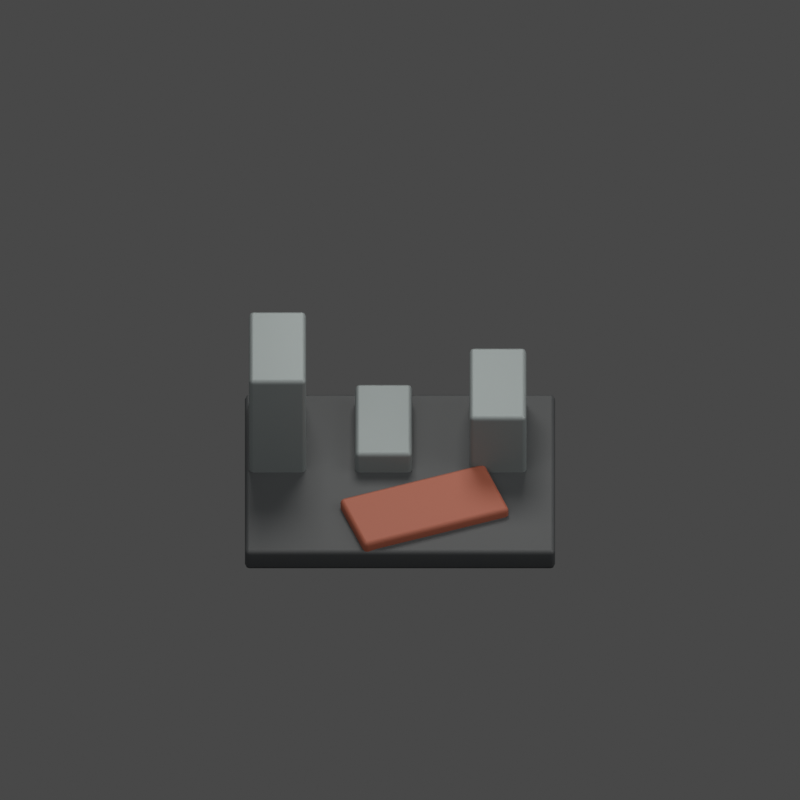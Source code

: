 # Source: ruin.blend  (saved by Blender 5.2.45; exported with 4.5.12 LTS)
import bpy
from mathutils import Matrix  # noqa: F401  (used for matrix-valued properties, if any)

bpy.ops.wm.read_factory_settings(use_empty=True)
scene = bpy.context.scene
scene.name = 'Directorate - ruin'

# ---- materials (node trees are filled in below, after node groups)
mat_graphite_machinery = bpy.data.materials.new('Graphite machinery')
mat_structural_iron = bpy.data.materials.new('Structural iron')
mat_oxide_insulation = bpy.data.materials.new('Oxide insulation')

# ---- material node trees
mat_graphite_machinery.use_nodes = True; mat_graphite_machinery.node_tree.nodes.clear()
_N = mat_graphite_machinery.node_tree.nodes; _L = mat_graphite_machinery.node_tree.links
n0 = _N.new('ShaderNodeBsdfPrincipled'); n0.name = 'Principled BSDF'; n0.location = (-200, 100)
n0.inputs[0].default_value = (0.045, 0.05, 0.055, 1.0)
n0.inputs[1].default_value = 0.3
n0.inputs[2].default_value = 0.65
n0.inputs[10].default_value = 0.005
n0.inputs[27].default_value = (0.045, 0.05, 0.055, 1.0)
n1 = _N.new('ShaderNodeOutputMaterial'); n1.name = 'Material Output'; n1.location = (200, 100)
_L.new(n0.outputs[0], n1.inputs[0])
n1.is_active_output = True
mat_structural_iron.use_nodes = True; mat_structural_iron.node_tree.nodes.clear()
_N = mat_structural_iron.node_tree.nodes; _L = mat_structural_iron.node_tree.links
n0 = _N.new('ShaderNodeBsdfPrincipled'); n0.name = 'Principled BSDF'; n0.location = (-200, 100)
n0.inputs[0].default_value = (0.2, 0.23, 0.24, 1.0)
n0.inputs[1].default_value = 0.5
n0.inputs[2].default_value = 0.65
n0.inputs[10].default_value = 0.005
n0.inputs[27].default_value = (0.2, 0.23, 0.24, 1.0)
n1 = _N.new('ShaderNodeOutputMaterial'); n1.name = 'Material Output'; n1.location = (200, 100)
_L.new(n0.outputs[0], n1.inputs[0])
n1.is_active_output = True
mat_oxide_insulation.use_nodes = True; mat_oxide_insulation.node_tree.nodes.clear()
_N = mat_oxide_insulation.node_tree.nodes; _L = mat_oxide_insulation.node_tree.links
n0 = _N.new('ShaderNodeBsdfPrincipled'); n0.name = 'Principled BSDF'; n0.location = (-200, 100)
n0.inputs[0].default_value = (0.25, 0.065, 0.035, 1.0)
n0.inputs[2].default_value = 0.65
n0.inputs[10].default_value = 0.005
n0.inputs[27].default_value = (0.25, 0.065, 0.035, 1.0)
n1 = _N.new('ShaderNodeOutputMaterial'); n1.name = 'Material Output'; n1.location = (200, 100)
_L.new(n0.outputs[0], n1.inputs[0])
n1.is_active_output = True

# ---- world
world_ruin_studio = bpy.data.worlds.new('ruin studio'); scene.world = world_ruin_studio
world_ruin_studio.use_nodes = True; world_ruin_studio.node_tree.nodes.clear()
_N = world_ruin_studio.node_tree.nodes; _L = world_ruin_studio.node_tree.links
n0 = _N.new('ShaderNodeBackground'); n0.name = 'Background'; n0.location = (-200, 100)
n0.inputs[0].default_value = (0.3, 0.3, 0.3, 1.0)
n0.inputs[1].default_value = 0.35
n1 = _N.new('ShaderNodeOutputWorld'); n1.name = 'World Output'; n1.location = (200, 100)
_L.new(n0.outputs[0], n1.inputs[0])
n1.is_active_output = True

# ---- cameras
cam_camera_002 = bpy.data.cameras.new('Camera.002')
cam_camera_002.type = 'ORTHO'
cam_camera_002.ortho_scale = 9.8

# ---- lights
light_area_003 = bpy.data.lights.new('Area.003', 'AREA')
light_area_003.color = (1.0, 0.96, 0.9)
light_area_003.energy = 1800.0
light_area_003.size = 10.0
light_area_003.size_y = 1.0
light_area_004 = bpy.data.lights.new('Area.004', 'AREA')
light_area_004.color = (1.0, 0.96, 0.9)
light_area_004.energy = 1170.0
light_area_004.size = 8.0
light_area_004.size_y = 1.0
light_area_005 = bpy.data.lights.new('Area.005', 'AREA')
light_area_005.color = (1.0, 0.96, 0.9)
light_area_005.energy = 2160.0
light_area_005.size = 6.0
light_area_005.size_y = 1.0

# ---- meshes
me_cube_003 = bpy.data.meshes.new('Cube.003')
me_cube_003.from_pydata([(-1.9, -1.45, -0.15), (-1.9, -1.45, 0.15), (-1.9, 1.45, -0.15), (-1.9, 1.45, 0.15), (1.9, -1.45, -0.15), (1.9, -1.45, 0.15), (1.9, 1.45, -0.15), (1.9, 1.45, 0.15)], [], [(0, 1, 3, 2), (2, 3, 7, 6), (6, 7, 5, 4), (4, 5, 1, 0), (2, 6, 4, 0), (7, 3, 1, 5)])
_uv = me_cube_003.uv_layers.new(name='UVMap')
_uv.uv.foreach_set('vector', [0.375, 0.0, 0.625, 0.0, 0.625, 0.25, 0.375, 0.25, 0.375, 0.25, 0.625, 0.25, 0.625, 0.5, 0.375, 0.5, 0.375, 0.5, 0.625, 0.5, 0.625, 0.75, 0.375, 0.75, 0.375, 0.75, 0.625, 0.75, 0.625, 1.0, 0.375, 1.0, 0.125, 0.5, 0.375, 0.5, 0.375, 0.75, 0.125, 0.75, 0.625, 0.5, 0.875, 0.5, 0.875, 0.75, 0.625, 0.75])
me_cube_003.materials.append(mat_graphite_machinery)
me_cube_003.update()
me_cube_004 = bpy.data.meshes.new('Cube.004')
me_cube_004.from_pydata([(-0.35, -0.65, -0.9), (-0.35, -0.65, 0.9), (-0.35, 0.65, -0.9), (-0.35, 0.65, 0.9), (0.35, -0.65, -0.9), (0.35, -0.65, 0.9), (0.35, 0.65, -0.9), (0.35, 0.65, 0.9)], [], [(0, 1, 3, 2), (2, 3, 7, 6), (6, 7, 5, 4), (4, 5, 1, 0), (2, 6, 4, 0), (7, 3, 1, 5)])
_uv = me_cube_004.uv_layers.new(name='UVMap')
_uv.uv.foreach_set('vector', [0.375, 0.0, 0.625, 0.0, 0.625, 0.25, 0.375, 0.25, 0.375, 0.25, 0.625, 0.25, 0.625, 0.5, 0.375, 0.5, 0.375, 0.5, 0.625, 0.5, 0.625, 0.75, 0.375, 0.75, 0.375, 0.75, 0.625, 0.75, 0.625, 1.0, 0.375, 1.0, 0.125, 0.5, 0.375, 0.5, 0.375, 0.75, 0.125, 0.75, 0.625, 0.5, 0.875, 0.5, 0.875, 0.75, 0.625, 0.75])
me_cube_004.materials.append(mat_structural_iron)
me_cube_004.update()
me_cube_005 = bpy.data.meshes.new('Cube.005')
me_cube_005.from_pydata([(-0.35, -0.65, -0.3), (-0.35, -0.65, 0.3), (-0.35, 0.65, -0.3), (-0.35, 0.65, 0.3), (0.35, -0.65, -0.3), (0.35, -0.65, 0.3), (0.35, 0.65, -0.3), (0.35, 0.65, 0.3)], [], [(0, 1, 3, 2), (2, 3, 7, 6), (6, 7, 5, 4), (4, 5, 1, 0), (2, 6, 4, 0), (7, 3, 1, 5)])
_uv = me_cube_005.uv_layers.new(name='UVMap')
_uv.uv.foreach_set('vector', [0.375, 0.0, 0.625, 0.0, 0.625, 0.25, 0.375, 0.25, 0.375, 0.25, 0.625, 0.25, 0.625, 0.5, 0.375, 0.5, 0.375, 0.5, 0.625, 0.5, 0.625, 0.75, 0.375, 0.75, 0.375, 0.75, 0.625, 0.75, 0.625, 1.0, 0.375, 1.0, 0.125, 0.5, 0.375, 0.5, 0.375, 0.75, 0.125, 0.75, 0.625, 0.5, 0.875, 0.5, 0.875, 0.75, 0.625, 0.75])
me_cube_005.materials.append(mat_structural_iron)
me_cube_005.update()
me_cube_006 = bpy.data.meshes.new('Cube.006')
me_cube_006.from_pydata([(-0.35, -0.65, -0.6), (-0.35, -0.65, 0.6), (-0.35, 0.65, -0.6), (-0.35, 0.65, 0.6), (0.35, -0.65, -0.6), (0.35, -0.65, 0.6), (0.35, 0.65, -0.6), (0.35, 0.65, 0.6)], [], [(0, 1, 3, 2), (2, 3, 7, 6), (6, 7, 5, 4), (4, 5, 1, 0), (2, 6, 4, 0), (7, 3, 1, 5)])
_uv = me_cube_006.uv_layers.new(name='UVMap')
_uv.uv.foreach_set('vector', [0.375, 0.0, 0.625, 0.0, 0.625, 0.25, 0.375, 0.25, 0.375, 0.25, 0.625, 0.25, 0.625, 0.5, 0.375, 0.5, 0.375, 0.5, 0.625, 0.5, 0.625, 0.75, 0.375, 0.75, 0.375, 0.75, 0.625, 0.75, 0.625, 1.0, 0.375, 1.0, 0.125, 0.5, 0.375, 0.5, 0.375, 0.75, 0.125, 0.75, 0.625, 0.5, 0.875, 0.5, 0.875, 0.75, 0.625, 0.75])
me_cube_006.materials.append(mat_structural_iron)
me_cube_006.update()
me_cube_007 = bpy.data.meshes.new('Cube.007')
me_cube_007.from_pydata([(-0.95, -0.45, -0.125), (-0.95, -0.45, 0.125), (-0.95, 0.45, -0.125), (-0.95, 0.45, 0.125), (0.95, -0.45, -0.125), (0.95, -0.45, 0.125), (0.95, 0.45, -0.125), (0.95, 0.45, 0.125)], [], [(0, 1, 3, 2), (2, 3, 7, 6), (6, 7, 5, 4), (4, 5, 1, 0), (2, 6, 4, 0), (7, 3, 1, 5)])
_uv = me_cube_007.uv_layers.new(name='UVMap')
_uv.uv.foreach_set('vector', [0.375, 0.0, 0.625, 0.0, 0.625, 0.25, 0.375, 0.25, 0.375, 0.25, 0.625, 0.25, 0.625, 0.5, 0.375, 0.5, 0.375, 0.5, 0.625, 0.5, 0.625, 0.75, 0.375, 0.75, 0.375, 0.75, 0.625, 0.75, 0.625, 1.0, 0.375, 1.0, 0.125, 0.5, 0.375, 0.5, 0.375, 0.75, 0.125, 0.75, 0.625, 0.5, 0.875, 0.5, 0.875, 0.75, 0.625, 0.75])
me_cube_007.materials.append(mat_oxide_insulation)
me_cube_007.update()

# ---- objects
ob_camera_002 = bpy.data.objects.new('Camera.002', cam_camera_002)
ob_area_003 = bpy.data.objects.new('Area.003', light_area_003)
ob_area_004 = bpy.data.objects.new('Area.004', light_area_004)
ob_area_005 = bpy.data.objects.new('Area.005', light_area_005)
ob_ruined_slab = bpy.data.objects.new('Ruined slab', me_cube_003)
ob_broken_blast_wall = bpy.data.objects.new('Broken blast wall', me_cube_004)
ob_broken_blast_wall_001 = bpy.data.objects.new('Broken blast wall.001', me_cube_005)
ob_broken_blast_wall_002 = bpy.data.objects.new('Broken blast wall.002', me_cube_006)
ob_fallen_plate = bpy.data.objects.new('Fallen plate', me_cube_007)
ob_ground_anchor_001 = bpy.data.objects.new('Ground anchor.001', None)

# ---- transforms, parenting, visibility, modifiers, constraints
ob_camera_002.location = (0.0, -16.0, 16.0)
ob_camera_002.rotation_euler = (0.8345, -0.0, 0.0)
ob_area_003.location = (-6.0, -8.0, 14.0)
ob_area_003.rotation_euler = (0.6747, 9.259e-08, -0.6435)
ob_area_004.location = (8.0, -2.0, 8.0)
ob_area_004.rotation_euler = (0.9033, 3.791e-08, 1.326)
ob_area_005.location = (0.0, 8.0, 12.0)
ob_area_005.rotation_euler = (0.6511, 5.298e-08, 3.142)
ob_ruined_slab.parent = ob_ground_anchor_001
ob_ruined_slab.location = (0.0, 0.0, 0.15)
_m = ob_ruined_slab.modifiers.new('Machined edges', 'BEVEL')
_m.width = 0.055
_m.width_pct = 0.055
_m.segments = 2
_m = ob_ruined_slab.modifiers.new('Weighted normals', 'WEIGHTED_NORMAL')
ob_broken_blast_wall.parent = ob_ground_anchor_001
ob_broken_blast_wall.location = (-1.5, 0.65, 0.9)
_m = ob_broken_blast_wall.modifiers.new('Machined edges', 'BEVEL')
_m.width = 0.055
_m.width_pct = 0.055
_m.segments = 2
_m = ob_broken_blast_wall.modifiers.new('Weighted normals', 'WEIGHTED_NORMAL')
ob_broken_blast_wall_001.parent = ob_ground_anchor_001
ob_broken_blast_wall_001.location = (-0.2, 0.65, 0.3)
_m = ob_broken_blast_wall_001.modifiers.new('Machined edges', 'BEVEL')
_m.width = 0.055
_m.width_pct = 0.055
_m.segments = 2
_m = ob_broken_blast_wall_001.modifiers.new('Weighted normals', 'WEIGHTED_NORMAL')
ob_broken_blast_wall_002.parent = ob_ground_anchor_001
ob_broken_blast_wall_002.location = (1.2, 0.65, 0.6)
_m = ob_broken_blast_wall_002.modifiers.new('Machined edges', 'BEVEL')
_m.width = 0.055
_m.width_pct = 0.055
_m.segments = 2
_m = ob_broken_blast_wall_002.modifiers.new('Weighted normals', 'WEIGHTED_NORMAL')
ob_fallen_plate.parent = ob_ground_anchor_001
ob_fallen_plate.location = (0.3, -0.7, 0.3)
ob_fallen_plate.rotation_euler = (0.0, 0.0, 0.35)
_m = ob_fallen_plate.modifiers.new('Machined edges', 'BEVEL')
_m.width = 0.055
_m.width_pct = 0.055
_m.segments = 2
_m = ob_fallen_plate.modifiers.new('Weighted normals', 'WEIGHTED_NORMAL')
ob_ground_anchor_001.location = (0.0, 0.0, 0.0)

# ---- collection membership
scene.collection.objects.link(ob_camera_002)
scene.collection.objects.link(ob_area_003)
scene.collection.objects.link(ob_area_004)
scene.collection.objects.link(ob_area_005)
scene.collection.objects.link(ob_ruined_slab)
scene.collection.objects.link(ob_broken_blast_wall)
scene.collection.objects.link(ob_broken_blast_wall_001)
scene.collection.objects.link(ob_broken_blast_wall_002)
scene.collection.objects.link(ob_fallen_plate)
scene.collection.objects.link(ob_ground_anchor_001)

# ---- scene / render settings (as saved in the file)
scene.camera = ob_camera_002
scene.frame_start = 1; scene.frame_end = 250; scene.frame_set(1)
scene.render.engine = 'CYCLES'
scene.render.image_settings.exr_codec = 'NONE'
scene.render.resolution_x = 256
scene.render.resolution_y = 256
scene.render.film_transparent = True
scene.render.use_bake_clear = False
scene.render.bake_margin = 0
scene.render.bake_bias = 0.0
scene.render.bake_samples = 0
scene.render.simplify_subdivision_render = 0
scene.render.simplify_child_particles_render = 0.0
scene.render.compositor_device = 'GPU'
scene.cycles.samples = 16
scene.eevee.use_volume_custom_range = False
scene.eevee.gtao_distance = 0.0
scene.eevee.use_fast_gi = False
scene.eevee.fast_gi_thickness_near = 0.1
scene.eevee.fast_gi_thickness_far = 0.0
scene.eevee.ray_tracing_options.screen_trace_thickness = 0.1
scene.view_settings.view_transform = 'Standard'
scene.view_settings.exposure = -0.7
bpy.context.view_layer.update()
